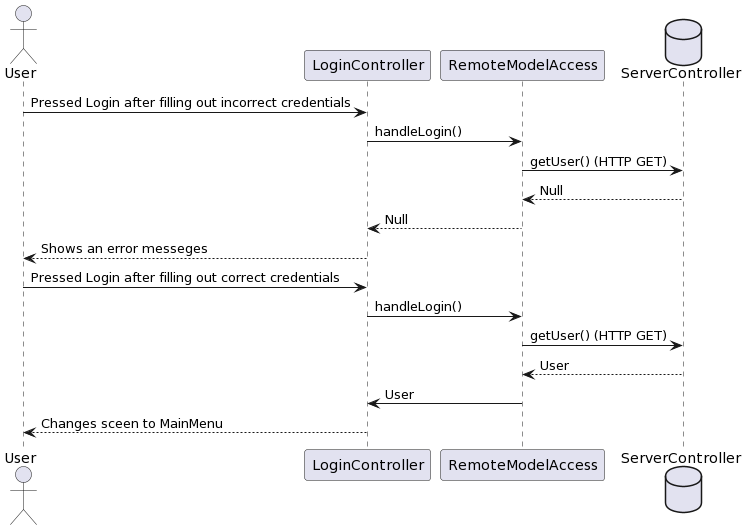

The diagram above was rendered by PlantUML. Its source (embedded in the PNG):
@startuml
Actor User
  participant  LoginController as a
  participant  RemoteModelAccess as b
  database  ServerController as c
  
  User -> a: Pressed Login after filling out incorrect credentials
  a -> b: handleLogin()
  b -> c: getUser() (HTTP GET)
  c -->b: Null
  b --> a: Null
  
  a -->User: Shows an error messeges 
  
  User -> a: Pressed Login after filling out correct credentials
  a -> b: handleLogin()
  b -> c: getUser() (HTTP GET)
  c -->b: User
  b ->a: User
  a -->User: Changes sceen to MainMenu
@enduml